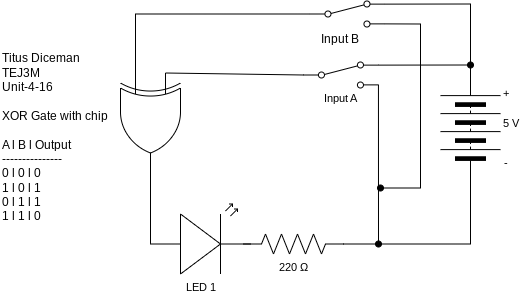

The diagram above was exported from draw.io. Its source (the exported page's mxGraphModel, read from the mxfile embedded in the PNG):
<mxGraphModel dx="606" dy="579" grid="1" gridSize="10" guides="1" tooltips="1" connect="1" arrows="1" fold="1" page="1" pageScale="1" pageWidth="827" pageHeight="1169" math="0" shadow="0">
  <root>
    <mxCell id="0" />
    <mxCell id="1" parent="0" />
    <mxCell id="2" value="Titus Diceman&amp;nbsp;&lt;br&gt;TEJ3M&lt;br&gt;Unit-4-16&lt;br&gt;&lt;br&gt;XOR Gate with chip&lt;br&gt;&lt;br&gt;A l B l Output&lt;br&gt;---------------&lt;br&gt;0 l 0 l 0&lt;br&gt;1 l 0 l 1&lt;br&gt;0 l 1 l 1&lt;br&gt;1 l 1 l 0&amp;nbsp;" style="text;html=1;align=left;verticalAlign=middle;resizable=0;points=[];autosize=1;strokeColor=none;fillColor=none;" parent="1" vertex="1">
      <mxGeometry x="30" y="155" width="130" height="190" as="geometry" />
    </mxCell>
    <mxCell id="10" style="edgeStyle=none;shape=connector;rounded=0;html=1;exitX=1;exitY=0.12;exitDx=0;exitDy=0;labelBackgroundColor=default;strokeColor=default;fontFamily=Helvetica;fontSize=11;fontColor=default;endArrow=oval;endFill=1;" parent="1" source="5" edge="1">
      <mxGeometry relative="1" as="geometry">
        <mxPoint x="500" y="177.5" as="targetPoint" />
      </mxGeometry>
    </mxCell>
    <mxCell id="11" style="edgeStyle=none;shape=connector;rounded=0;html=1;exitX=1;exitY=0.88;exitDx=0;exitDy=0;labelBackgroundColor=default;strokeColor=default;fontFamily=Helvetica;fontSize=11;fontColor=default;endArrow=oval;endFill=1;" parent="1" source="5" edge="1">
      <mxGeometry relative="1" as="geometry">
        <mxPoint x="408" y="356.5" as="targetPoint" />
      </mxGeometry>
    </mxCell>
    <mxCell id="64" style="edgeStyle=none;rounded=0;html=1;exitX=0;exitY=0.5;exitDx=0;exitDy=0;entryX=0;entryY=0.25;entryDx=0;entryDy=0;entryPerimeter=0;endArrow=none;endFill=0;" edge="1" parent="1" source="5" target="62">
      <mxGeometry relative="1" as="geometry" />
    </mxCell>
    <mxCell id="5" value="" style="shape=mxgraph.electrical.electro-mechanical.twoWaySwitch;aspect=fixed;elSwitchState=2;fontFamily=Helvetica;fontSize=11;fontColor=default;" parent="1" vertex="1">
      <mxGeometry x="332.95" y="174.5" width="75" height="26" as="geometry" />
    </mxCell>
    <mxCell id="63" style="edgeStyle=none;html=1;exitX=0;exitY=0.57;exitDx=0;exitDy=0;exitPerimeter=0;entryX=1;entryY=0.5;entryDx=0;entryDy=0;entryPerimeter=0;rounded=0;endArrow=none;endFill=0;" edge="1" parent="1" source="6" target="62">
      <mxGeometry relative="1" as="geometry" />
    </mxCell>
    <mxCell id="6" value="LED 1" style="verticalLabelPosition=bottom;shadow=0;dashed=0;align=center;html=1;verticalAlign=top;shape=mxgraph.electrical.opto_electronics.led_2;pointerEvents=1;fontFamily=Helvetica;fontSize=11;fontColor=default;" parent="1" vertex="1">
      <mxGeometry x="180" y="316.5" width="100" height="70" as="geometry" />
    </mxCell>
    <mxCell id="7" value="" style="pointerEvents=1;verticalLabelPosition=bottom;shadow=0;dashed=0;align=center;html=1;verticalAlign=top;shape=mxgraph.electrical.miscellaneous.batteryStack;fontFamily=Helvetica;fontSize=11;fontColor=default;direction=north;" parent="1" vertex="1">
      <mxGeometry x="470" y="190.5" width="60" height="100" as="geometry" />
    </mxCell>
    <mxCell id="19" style="edgeStyle=none;shape=connector;rounded=0;html=1;exitX=1;exitY=0.5;exitDx=0;exitDy=0;exitPerimeter=0;labelBackgroundColor=default;strokeColor=default;fontFamily=Helvetica;fontSize=11;fontColor=default;endArrow=none;endFill=0;entryX=0;entryY=0.5;entryDx=0;entryDy=0;" parent="1" source="18" target="7" edge="1">
      <mxGeometry relative="1" as="geometry">
        <mxPoint x="470" y="370.67647058823536" as="targetPoint" />
        <Array as="points">
          <mxPoint x="500" y="356.5" />
        </Array>
      </mxGeometry>
    </mxCell>
    <mxCell id="18" value="220&amp;nbsp;Ω" style="pointerEvents=1;verticalLabelPosition=bottom;shadow=0;dashed=0;align=center;html=1;verticalAlign=top;shape=mxgraph.electrical.resistors.resistor_2;fontFamily=Helvetica;fontSize=11;fontColor=default;" parent="1" vertex="1">
      <mxGeometry x="273" y="346.5" width="100" height="20" as="geometry" />
    </mxCell>
    <mxCell id="20" value="-" style="text;html=1;align=center;verticalAlign=middle;resizable=0;points=[];autosize=1;strokeColor=none;fillColor=none;fontSize=11;fontFamily=Helvetica;fontColor=default;" parent="1" vertex="1">
      <mxGeometry x="520" y="260.5" width="30" height="30" as="geometry" />
    </mxCell>
    <mxCell id="21" value="+" style="text;html=1;align=center;verticalAlign=middle;resizable=0;points=[];autosize=1;strokeColor=none;fillColor=none;fontSize=11;fontFamily=Helvetica;fontColor=default;" parent="1" vertex="1">
      <mxGeometry x="520" y="190.5" width="30" height="30" as="geometry" />
    </mxCell>
    <mxCell id="22" value="5 V" style="text;html=1;align=center;verticalAlign=middle;resizable=0;points=[];autosize=1;strokeColor=none;fillColor=none;fontSize=11;fontFamily=Helvetica;fontColor=default;" parent="1" vertex="1">
      <mxGeometry x="520" y="220.5" width="40" height="30" as="geometry" />
    </mxCell>
    <mxCell id="24" value="Input A" style="text;html=1;align=center;verticalAlign=middle;resizable=0;points=[];autosize=1;strokeColor=none;fillColor=none;fontSize=11;fontFamily=Helvetica;fontColor=default;" parent="1" vertex="1">
      <mxGeometry x="340.45" y="195.5" width="60" height="30" as="geometry" />
    </mxCell>
    <mxCell id="34" style="edgeStyle=none;rounded=0;html=1;exitX=1;exitY=0.12;exitDx=0;exitDy=0;entryX=1;entryY=0.5;entryDx=0;entryDy=0;endArrow=none;endFill=0;" parent="1" source="33" target="7" edge="1">
      <mxGeometry relative="1" as="geometry">
        <mxPoint x="510" y="113.5" as="targetPoint" />
        <Array as="points">
          <mxPoint x="500" y="116.5" />
        </Array>
      </mxGeometry>
    </mxCell>
    <mxCell id="35" style="edgeStyle=none;rounded=0;html=1;exitX=1;exitY=0.88;exitDx=0;exitDy=0;endArrow=oval;endFill=1;" parent="1" source="33" edge="1">
      <mxGeometry relative="1" as="geometry">
        <mxPoint x="410" y="300.5" as="targetPoint" />
        <Array as="points">
          <mxPoint x="450" y="136.5" />
          <mxPoint x="450" y="300.5" />
          <mxPoint x="410" y="300.5" />
        </Array>
      </mxGeometry>
    </mxCell>
    <mxCell id="65" style="edgeStyle=none;rounded=0;html=1;exitX=0;exitY=0.5;exitDx=0;exitDy=0;entryX=0;entryY=0.75;entryDx=0;entryDy=0;entryPerimeter=0;endArrow=none;endFill=0;" edge="1" parent="1" source="33" target="62">
      <mxGeometry relative="1" as="geometry">
        <Array as="points">
          <mxPoint x="165" y="126.5" />
        </Array>
      </mxGeometry>
    </mxCell>
    <mxCell id="33" value="" style="shape=mxgraph.electrical.electro-mechanical.twoWaySwitch;aspect=fixed;elSwitchState=2;fontFamily=Helvetica;fontSize=11;fontColor=default;" parent="1" vertex="1">
      <mxGeometry x="339.45" y="113.5" width="75" height="26" as="geometry" />
    </mxCell>
    <mxCell id="39" value="Input B" style="text;html=1;align=center;verticalAlign=middle;resizable=0;points=[];autosize=1;strokeColor=none;fillColor=none;" parent="1" vertex="1">
      <mxGeometry x="339.45" y="136.5" width="60" height="30" as="geometry" />
    </mxCell>
    <mxCell id="62" value="" style="verticalLabelPosition=bottom;shadow=0;dashed=0;align=center;html=1;verticalAlign=top;shape=mxgraph.electrical.logic_gates.logic_gate;operation=xor;direction=south;" vertex="1" parent="1">
      <mxGeometry x="150" y="185.5" width="60" height="100" as="geometry" />
    </mxCell>
  </root>
</mxGraphModel>